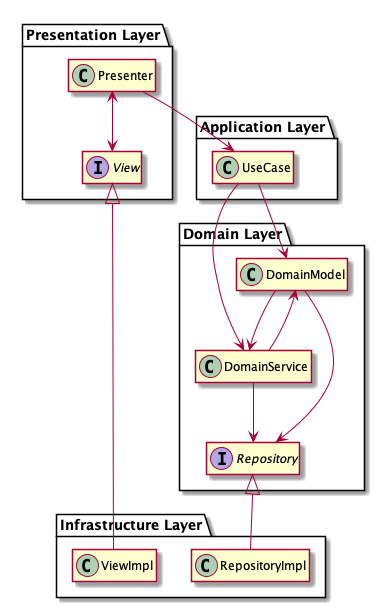

The diagram above was rendered by PlantUML. Its source (embedded in the PNG):
@startuml
hide empty members

package "Presentation Layer" {
    interface View
    class Presenter
}

package "Application Layer" {
    class UseCase
}

package "Domain Layer" {
    class DomainModel
    class DomainService
    interface Repository
}

package "Infrastructure Layer" {
    class ViewImpl
    class RepositoryImpl
}

Presenter <--> View

View <|-- ViewImpl
Repository <|-- RepositoryImpl

Presenter --> UseCase

UseCase --> DomainModel
UseCase --> DomainService

DomainService --> Repository
DomainModel --> Repository
DomainService --> DomainModel
DomainModel --> DomainService

@enduml